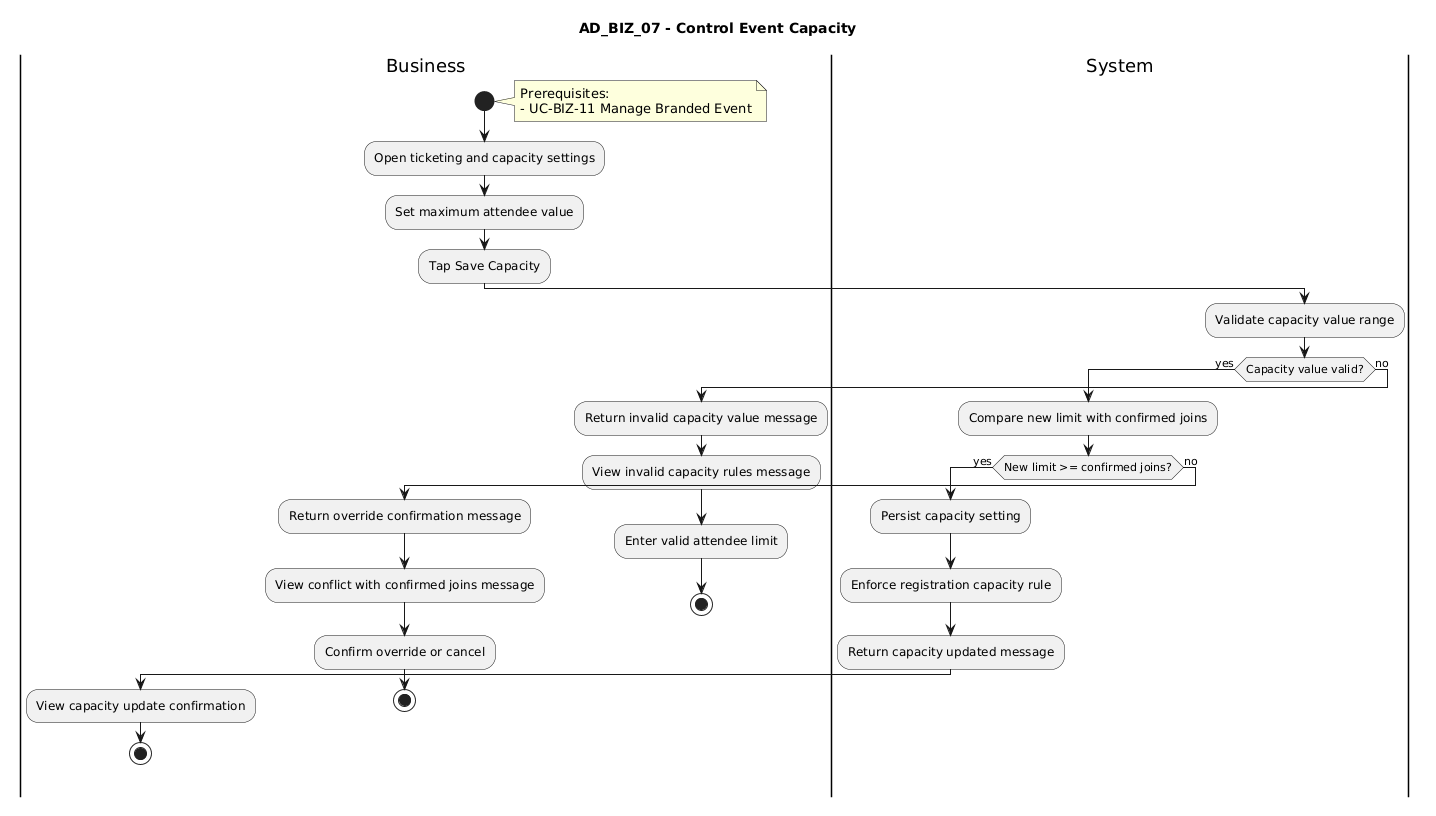

The diagram above was rendered by PlantUML. Its source (embedded in the PNG):
@startuml
title AD_BIZ_07 - Control Event Capacity

|Business|
start
note right
Prerequisites:
- UC-BIZ-11 Manage Branded Event
end note
:Open ticketing and capacity settings;
:Set maximum attendee value;
:Tap Save Capacity;

|System|
:Validate capacity value range;
if (Capacity value valid?) then (yes)
  :Compare new limit with confirmed joins;
  if (New limit >= confirmed joins?) then (yes)
    :Persist capacity setting;
    :Enforce registration capacity rule;
    :Return capacity updated message;
    |Business|
    :View capacity update confirmation;
    stop
  else (no)
    :Return override confirmation message;
    |Business|
    :View conflict with confirmed joins message;
    :Confirm override or cancel;
    stop
  endif
else (no)
  :Return invalid capacity value message;
  |Business|
  :View invalid capacity rules message;
  :Enter valid attendee limit;
  stop
endif
@enduml